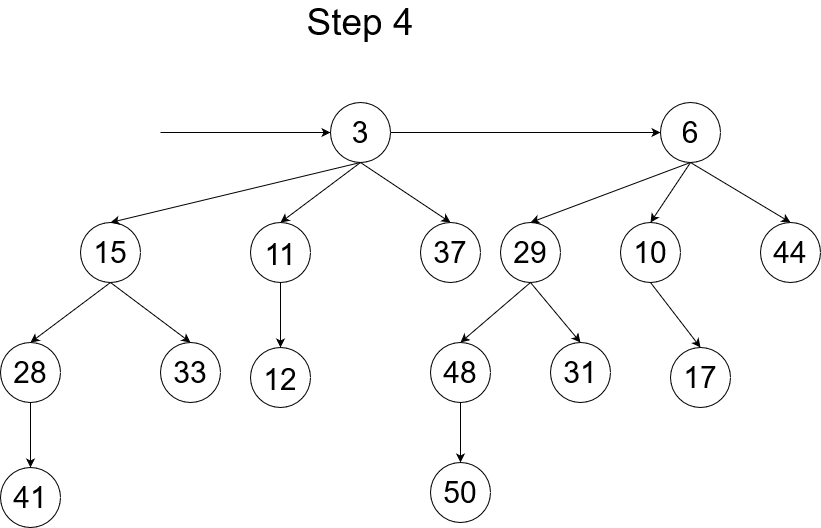

The diagram above was exported from draw.io. Its source (the exported page's mxGraphModel, read from the mxfile embedded in the PNG):
<mxGraphModel dx="868" dy="414" grid="1" gridSize="10" guides="1" tooltips="1" connect="1" arrows="1" fold="1" page="1" pageScale="1" pageWidth="1100" pageHeight="850" math="0" shadow="0">
  <root>
    <mxCell id="0" />
    <mxCell id="1" parent="0" />
    <mxCell id="dSPHlMkMLv-yU9sgMJTY-35" value="&lt;font style=&quot;font-size: 30px&quot;&gt;11&lt;/font&gt;" style="ellipse;whiteSpace=wrap;html=1;aspect=fixed;fontSize=37;" vertex="1" parent="1">
      <mxGeometry x="310" y="240" width="60" height="60" as="geometry" />
    </mxCell>
    <mxCell id="dSPHlMkMLv-yU9sgMJTY-36" value="Step 4" style="text;html=1;strokeColor=none;fillColor=none;align=center;verticalAlign=middle;whiteSpace=wrap;rounded=0;fontSize=37;" vertex="1" parent="1">
      <mxGeometry x="310" y="30" width="220" height="20" as="geometry" />
    </mxCell>
    <mxCell id="dSPHlMkMLv-yU9sgMJTY-37" value="&lt;font style=&quot;font-size: 30px&quot;&gt;12&lt;/font&gt;" style="ellipse;whiteSpace=wrap;html=1;aspect=fixed;fontSize=37;" vertex="1" parent="1">
      <mxGeometry x="310" y="365" width="60" height="60" as="geometry" />
    </mxCell>
    <mxCell id="dSPHlMkMLv-yU9sgMJTY-38" value="" style="endArrow=classic;html=1;fontSize=37;entryX=0;entryY=0.5;entryDx=0;entryDy=0;" edge="1" parent="1" target="dSPHlMkMLv-yU9sgMJTY-39">
      <mxGeometry width="50" height="50" relative="1" as="geometry">
        <mxPoint x="220" y="150" as="sourcePoint" />
        <mxPoint x="240" y="150" as="targetPoint" />
      </mxGeometry>
    </mxCell>
    <mxCell id="dSPHlMkMLv-yU9sgMJTY-39" value="3" style="ellipse;whiteSpace=wrap;html=1;aspect=fixed;fontSize=30;" vertex="1" parent="1">
      <mxGeometry x="390" y="120" width="60" height="60" as="geometry" />
    </mxCell>
    <mxCell id="dSPHlMkMLv-yU9sgMJTY-40" value="37" style="ellipse;whiteSpace=wrap;html=1;aspect=fixed;fontSize=30;" vertex="1" parent="1">
      <mxGeometry x="480" y="240" width="60" height="60" as="geometry" />
    </mxCell>
    <mxCell id="dSPHlMkMLv-yU9sgMJTY-41" value="" style="endArrow=classic;html=1;fontSize=37;exitX=0.5;exitY=1;exitDx=0;exitDy=0;entryX=0.5;entryY=0;entryDx=0;entryDy=0;" edge="1" parent="1" source="dSPHlMkMLv-yU9sgMJTY-39" target="dSPHlMkMLv-yU9sgMJTY-40">
      <mxGeometry width="50" height="50" relative="1" as="geometry">
        <mxPoint x="390" y="225" as="sourcePoint" />
        <mxPoint x="440" y="175" as="targetPoint" />
      </mxGeometry>
    </mxCell>
    <mxCell id="dSPHlMkMLv-yU9sgMJTY-42" value="" style="endArrow=classic;html=1;fontSize=37;exitX=0.5;exitY=1;exitDx=0;exitDy=0;" edge="1" parent="1" source="dSPHlMkMLv-yU9sgMJTY-35" target="dSPHlMkMLv-yU9sgMJTY-37">
      <mxGeometry width="50" height="50" relative="1" as="geometry">
        <mxPoint x="300" y="285" as="sourcePoint" />
        <mxPoint x="370" y="365" as="targetPoint" />
      </mxGeometry>
    </mxCell>
    <mxCell id="dSPHlMkMLv-yU9sgMJTY-48" value="28" style="ellipse;whiteSpace=wrap;html=1;aspect=fixed;fontSize=30;" vertex="1" parent="1">
      <mxGeometry x="60" y="360" width="60" height="60" as="geometry" />
    </mxCell>
    <mxCell id="dSPHlMkMLv-yU9sgMJTY-49" value="41" style="ellipse;whiteSpace=wrap;html=1;aspect=fixed;fontSize=30;" vertex="1" parent="1">
      <mxGeometry x="60" y="485" width="60" height="60" as="geometry" />
    </mxCell>
    <mxCell id="dSPHlMkMLv-yU9sgMJTY-50" value="15" style="ellipse;whiteSpace=wrap;html=1;aspect=fixed;fontSize=30;" vertex="1" parent="1">
      <mxGeometry x="140" y="240" width="60" height="60" as="geometry" />
    </mxCell>
    <mxCell id="dSPHlMkMLv-yU9sgMJTY-51" value="33" style="ellipse;whiteSpace=wrap;html=1;aspect=fixed;fontSize=30;" vertex="1" parent="1">
      <mxGeometry x="220" y="360" width="60" height="60" as="geometry" />
    </mxCell>
    <mxCell id="dSPHlMkMLv-yU9sgMJTY-53" value="" style="endArrow=classic;html=1;fontSize=30;exitX=0.5;exitY=1;exitDx=0;exitDy=0;entryX=0.5;entryY=0;entryDx=0;entryDy=0;" edge="1" parent="1" source="dSPHlMkMLv-yU9sgMJTY-50" target="dSPHlMkMLv-yU9sgMJTY-48">
      <mxGeometry width="50" height="50" relative="1" as="geometry">
        <mxPoint x="-60" y="400" as="sourcePoint" />
        <mxPoint x="-10" y="350" as="targetPoint" />
      </mxGeometry>
    </mxCell>
    <mxCell id="dSPHlMkMLv-yU9sgMJTY-54" value="" style="endArrow=classic;html=1;fontSize=30;exitX=0.5;exitY=1;exitDx=0;exitDy=0;entryX=0.5;entryY=0;entryDx=0;entryDy=0;" edge="1" parent="1" source="dSPHlMkMLv-yU9sgMJTY-50" target="dSPHlMkMLv-yU9sgMJTY-51">
      <mxGeometry width="50" height="50" relative="1" as="geometry">
        <mxPoint x="-60" y="400" as="sourcePoint" />
        <mxPoint x="-10" y="350" as="targetPoint" />
      </mxGeometry>
    </mxCell>
    <mxCell id="dSPHlMkMLv-yU9sgMJTY-55" value="" style="endArrow=classic;html=1;fontSize=30;exitX=0.5;exitY=1;exitDx=0;exitDy=0;" edge="1" parent="1" source="dSPHlMkMLv-yU9sgMJTY-48" target="dSPHlMkMLv-yU9sgMJTY-49">
      <mxGeometry width="50" height="50" relative="1" as="geometry">
        <mxPoint x="70" y="520" as="sourcePoint" />
        <mxPoint x="120" y="470" as="targetPoint" />
      </mxGeometry>
    </mxCell>
    <mxCell id="dSPHlMkMLv-yU9sgMJTY-56" value="6" style="ellipse;whiteSpace=wrap;html=1;aspect=fixed;fontSize=30;" vertex="1" parent="1">
      <mxGeometry x="720" y="120" width="60" height="60" as="geometry" />
    </mxCell>
    <mxCell id="dSPHlMkMLv-yU9sgMJTY-58" value="29" style="ellipse;whiteSpace=wrap;html=1;aspect=fixed;fontSize=30;" vertex="1" parent="1">
      <mxGeometry x="560" y="240" width="60" height="60" as="geometry" />
    </mxCell>
    <mxCell id="dSPHlMkMLv-yU9sgMJTY-59" value="10" style="ellipse;whiteSpace=wrap;html=1;aspect=fixed;fontSize=30;" vertex="1" parent="1">
      <mxGeometry x="680" y="240" width="60" height="60" as="geometry" />
    </mxCell>
    <mxCell id="dSPHlMkMLv-yU9sgMJTY-60" value="44" style="ellipse;whiteSpace=wrap;html=1;aspect=fixed;fontSize=30;" vertex="1" parent="1">
      <mxGeometry x="820" y="240" width="60" height="60" as="geometry" />
    </mxCell>
    <mxCell id="dSPHlMkMLv-yU9sgMJTY-61" value="" style="endArrow=classic;html=1;fontSize=30;" edge="1" parent="1" target="dSPHlMkMLv-yU9sgMJTY-56">
      <mxGeometry width="50" height="50" relative="1" as="geometry">
        <mxPoint x="450" y="150" as="sourcePoint" />
        <mxPoint x="480" y="290" as="targetPoint" />
      </mxGeometry>
    </mxCell>
    <mxCell id="dSPHlMkMLv-yU9sgMJTY-62" value="48" style="ellipse;whiteSpace=wrap;html=1;aspect=fixed;fontSize=30;" vertex="1" parent="1">
      <mxGeometry x="490" y="360" width="60" height="60" as="geometry" />
    </mxCell>
    <mxCell id="dSPHlMkMLv-yU9sgMJTY-63" value="31" style="ellipse;whiteSpace=wrap;html=1;aspect=fixed;fontSize=30;" vertex="1" parent="1">
      <mxGeometry x="610" y="360" width="60" height="60" as="geometry" />
    </mxCell>
    <mxCell id="dSPHlMkMLv-yU9sgMJTY-64" value="17" style="ellipse;whiteSpace=wrap;html=1;aspect=fixed;fontSize=30;" vertex="1" parent="1">
      <mxGeometry x="730" y="365" width="60" height="60" as="geometry" />
    </mxCell>
    <mxCell id="dSPHlMkMLv-yU9sgMJTY-65" value="50" style="ellipse;whiteSpace=wrap;html=1;aspect=fixed;fontSize=30;" vertex="1" parent="1">
      <mxGeometry x="490" y="480" width="60" height="60" as="geometry" />
    </mxCell>
    <mxCell id="dSPHlMkMLv-yU9sgMJTY-66" value="" style="endArrow=classic;html=1;fontSize=30;exitX=0.5;exitY=1;exitDx=0;exitDy=0;entryX=0.5;entryY=0;entryDx=0;entryDy=0;" edge="1" parent="1" source="dSPHlMkMLv-yU9sgMJTY-56" target="dSPHlMkMLv-yU9sgMJTY-58">
      <mxGeometry width="50" height="50" relative="1" as="geometry">
        <mxPoint x="420" y="370" as="sourcePoint" />
        <mxPoint x="480" y="320" as="targetPoint" />
      </mxGeometry>
    </mxCell>
    <mxCell id="dSPHlMkMLv-yU9sgMJTY-67" value="" style="endArrow=classic;html=1;fontSize=30;exitX=0.5;exitY=1;exitDx=0;exitDy=0;entryX=0.5;entryY=0;entryDx=0;entryDy=0;" edge="1" parent="1" source="dSPHlMkMLv-yU9sgMJTY-56" target="dSPHlMkMLv-yU9sgMJTY-59">
      <mxGeometry width="50" height="50" relative="1" as="geometry">
        <mxPoint x="430" y="370" as="sourcePoint" />
        <mxPoint x="480" y="320" as="targetPoint" />
      </mxGeometry>
    </mxCell>
    <mxCell id="dSPHlMkMLv-yU9sgMJTY-68" value="" style="endArrow=classic;html=1;fontSize=30;exitX=0.5;exitY=1;exitDx=0;exitDy=0;entryX=0.5;entryY=0;entryDx=0;entryDy=0;" edge="1" parent="1" source="dSPHlMkMLv-yU9sgMJTY-56">
      <mxGeometry width="50" height="50" relative="1" as="geometry">
        <mxPoint x="890" y="180" as="sourcePoint" />
        <mxPoint x="850" y="240" as="targetPoint" />
      </mxGeometry>
    </mxCell>
    <mxCell id="dSPHlMkMLv-yU9sgMJTY-69" value="" style="endArrow=classic;html=1;fontSize=30;exitX=0.5;exitY=1;exitDx=0;exitDy=0;entryX=0.5;entryY=0;entryDx=0;entryDy=0;" edge="1" parent="1" source="dSPHlMkMLv-yU9sgMJTY-58" target="dSPHlMkMLv-yU9sgMJTY-62">
      <mxGeometry width="50" height="50" relative="1" as="geometry">
        <mxPoint x="430" y="370" as="sourcePoint" />
        <mxPoint x="480" y="320" as="targetPoint" />
      </mxGeometry>
    </mxCell>
    <mxCell id="dSPHlMkMLv-yU9sgMJTY-70" value="" style="endArrow=classic;html=1;fontSize=30;exitX=0.5;exitY=1;exitDx=0;exitDy=0;entryX=0.5;entryY=0;entryDx=0;entryDy=0;" edge="1" parent="1" target="dSPHlMkMLv-yU9sgMJTY-63">
      <mxGeometry width="50" height="50" relative="1" as="geometry">
        <mxPoint x="590" y="300" as="sourcePoint" />
        <mxPoint x="520" y="360" as="targetPoint" />
      </mxGeometry>
    </mxCell>
    <mxCell id="dSPHlMkMLv-yU9sgMJTY-71" value="" style="endArrow=classic;html=1;fontSize=30;exitX=0.5;exitY=1;exitDx=0;exitDy=0;entryX=0.5;entryY=0;entryDx=0;entryDy=0;" edge="1" parent="1" source="dSPHlMkMLv-yU9sgMJTY-59" target="dSPHlMkMLv-yU9sgMJTY-64">
      <mxGeometry width="50" height="50" relative="1" as="geometry">
        <mxPoint x="430" y="370" as="sourcePoint" />
        <mxPoint x="480" y="320" as="targetPoint" />
      </mxGeometry>
    </mxCell>
    <mxCell id="dSPHlMkMLv-yU9sgMJTY-72" value="" style="endArrow=classic;html=1;fontSize=30;exitX=0.5;exitY=1;exitDx=0;exitDy=0;" edge="1" parent="1" source="dSPHlMkMLv-yU9sgMJTY-62" target="dSPHlMkMLv-yU9sgMJTY-65">
      <mxGeometry width="50" height="50" relative="1" as="geometry">
        <mxPoint x="430" y="370" as="sourcePoint" />
        <mxPoint x="480" y="320" as="targetPoint" />
      </mxGeometry>
    </mxCell>
    <mxCell id="dSPHlMkMLv-yU9sgMJTY-74" value="" style="endArrow=classic;html=1;fontSize=37;entryX=0.5;entryY=0;entryDx=0;entryDy=0;" edge="1" parent="1" target="dSPHlMkMLv-yU9sgMJTY-35">
      <mxGeometry width="50" height="50" relative="1" as="geometry">
        <mxPoint x="420" y="180" as="sourcePoint" />
        <mxPoint x="478.78679656440363" y="243.78679656440363" as="targetPoint" />
      </mxGeometry>
    </mxCell>
    <mxCell id="dSPHlMkMLv-yU9sgMJTY-78" value="" style="endArrow=classic;html=1;fontSize=37;entryX=0.5;entryY=0;entryDx=0;entryDy=0;" edge="1" parent="1" target="dSPHlMkMLv-yU9sgMJTY-50">
      <mxGeometry width="50" height="50" relative="1" as="geometry">
        <mxPoint x="420" y="180" as="sourcePoint" />
        <mxPoint x="340" y="240" as="targetPoint" />
      </mxGeometry>
    </mxCell>
  </root>
</mxGraphModel>